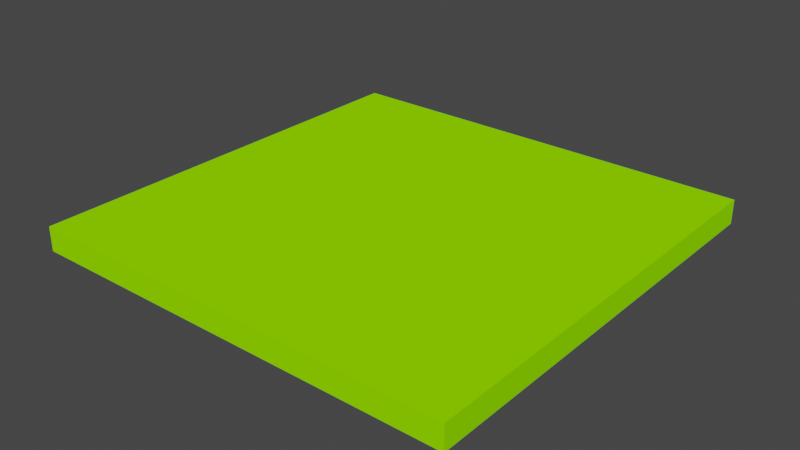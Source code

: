 # Source: new.blend  (saved by Blender 3.0.42; exported with 4.5.12 LTS)
import bpy
from mathutils import Matrix  # noqa: F401  (used for matrix-valued properties, if any)

bpy.ops.wm.read_factory_settings(use_empty=True)
scene = bpy.context.scene
scene.name = 'Scene'

# ---- collections
col_collection = bpy.data.collections.new('Collection'); scene.collection.children.link(col_collection)

# ---- materials (node trees are filled in below, after node groups)
mat_grass = bpy.data.materials.new('grass')
mat_grass.use_transparent_shadow = False
mat_grass.diffuse_color = (0.3, 1.0, 0.0, 1.0)
mat_grass.roughness = 1.0
mat_grass.specular_intensity = 0.0

# ---- material node trees

# ---- world
world_world = bpy.data.worlds.new('World'); scene.world = world_world
world_world.use_nodes = True; world_world.node_tree.nodes.clear()
_N = world_world.node_tree.nodes; _L = world_world.node_tree.links
n0 = _N.new('ShaderNodeOutputWorld'); n0.name = 'World Output'; n0.location = (300, 300)
n1 = _N.new('ShaderNodeBackground'); n1.name = 'Background'; n1.location = (10, 300)
n1.inputs[0].default_value = (0.05088, 0.05088, 0.05088, 1.0)
_L.new(n1.outputs[0], n0.inputs[0])
n0.is_active_output = True
world_world.color = (0.05088, 0.05088, 0.05088)
world_world.use_sun_shadow = False
world_world.sun_shadow_jitter_overblur = 0.0

# ---- meshes
me_cube_004 = bpy.data.meshes.new('Cube.004')
me_cube_004.from_pydata([(-1.0, -1.0, -0.07394), (-1.0, -1.0, 0.07394), (-1.0, 1.0, -0.07394), (-1.0, 1.0, 0.07394), (1.0, -1.0, -0.07394), (1.0, -1.0, 0.07394), (1.0, 1.0, -0.07394), (1.0, 1.0, 0.07394), (-1.0, 0.8, -0.07394), (-1.0, 0.6, -0.07394), (-1.0, 0.4, -0.07394), (-1.0, 0.2, -0.07394), (-1.0, -2.109e-07, -0.07394), (-1.0, -0.2, -0.07394), (-1.0, -0.4, -0.07394), (-1.0, -0.6, -0.07394), (-1.0, -0.8, -0.07394), (-1.0, -0.8, 0.07394), (-1.0, -0.6, 0.07394), (-1.0, -0.4, 0.07394), (-1.0, -0.2, 0.07394), (-1.0, -2.109e-07, 0.07394), (-1.0, 0.2, 0.07394), (-1.0, 0.4, 0.07394), (-1.0, 0.6, 0.07394), (-1.0, 0.8, 0.07394), (1.0, -0.8, -0.07394), (1.0, -0.6, -0.07394), (1.0, -0.4, -0.07394), (1.0, -0.2, -0.07394), (1.0, -2.109e-07, -0.07394), (1.0, 0.2, -0.07394), (1.0, 0.4, -0.07394), (1.0, 0.6, -0.07394), (1.0, 0.8, -0.07394), (1.0, 0.8, 0.07394), (1.0, 0.6, 0.07394), (1.0, 0.4, 0.07394), (1.0, 0.2, 0.07394), (1.0, -2.109e-07, 0.07394), (1.0, -0.2, 0.07394), (1.0, -0.4, 0.07394), (1.0, -0.6, 0.07394), (1.0, -0.8, 0.07394), (0.8, 1.0, -0.07394), (0.6, 1.0, -0.07394), (0.4, 1.0, -0.07394), (0.2, 1.0, -0.07394), (-4.505e-07, 1.0, -0.07394), (-0.2, 1.0, -0.07394), (-0.4, 1.0, -0.07394), (-0.6, 1.0, -0.07394), (-0.8, 1.0, -0.07394), (-0.8, 1.0, 0.07394), (-0.6, 1.0, 0.07394), (-0.4, 1.0, 0.07394), (-0.2, 1.0, 0.07394), (-4.505e-07, 1.0, 0.07394), (0.2, 1.0, 0.07394), (0.4, 1.0, 0.07394), (0.6, 1.0, 0.07394), (0.8, 1.0, 0.07394), (-0.8, -1.0, -0.07394), (-0.6, -1.0, -0.07394), (-0.4, -1.0, -0.07394), (-0.2, -1.0, -0.07394), (-4.505e-07, -1.0, -0.07394), (0.2, -1.0, -0.07394), (0.4, -1.0, -0.07394), (0.6, -1.0, -0.07394), (0.8, -1.0, -0.07394), (0.8, -1.0, 0.07394), (0.6, -1.0, 0.07394), (0.4, -1.0, 0.07394), (0.2, -1.0, 0.07394), (-4.505e-07, -1.0, 0.07394), (-0.2, -1.0, 0.07394), (-0.4, -1.0, 0.07394), (-0.6, -1.0, 0.07394), (-0.8, -1.0, 0.07394), (-0.2, 0.8, 0.07394), (-0.2, 0.6, 0.07394), (-0.2, 0.4, 0.07394), (-0.2, 0.2, 0.07394), (-0.2, -2.109e-07, 0.07394), (-0.2, -0.2, 0.07394), (-0.2, -0.4, 0.07394), (-0.2, -0.6, 0.07394), (-0.2, -0.8, 0.07394), (-4.505e-07, 0.8, 0.07394), (-4.505e-07, 0.6, 0.07394), (0.8, 0.8, -0.07394), (0.6, 0.8, -0.07394), (0.4, 0.8, -0.07394), (0.2, 0.8, -0.07394), (-4.505e-07, 0.8, -0.07394), (-0.2, 0.8, -0.07394), (-0.4, 0.8, -0.07394), (-0.6, 0.8, -0.07394), (-0.8, 0.8, -0.07394), (0.8, 0.6, -0.07394), (0.6, 0.6, -0.07394), (0.4, 0.6, -0.07394), (0.2, 0.6, -0.07394), (-4.505e-07, 0.6, -0.07394), (-0.2, 0.6, -0.07394), (-0.4, 0.6, -0.07394), (-0.6, 0.6, -0.07394), (-0.8, 0.6, -0.07394), (0.8, 0.4, -0.07394), (0.6, 0.4, -0.07394), (0.4, 0.4, -0.07394), (0.2, 0.4, -0.07394), (-4.505e-07, 0.4, -0.07394), (-0.2, 0.4, -0.07394), (-0.4, 0.4, -0.07394), (-0.6, 0.4, -0.07394), (-0.8, 0.4, -0.07394), (0.8, 0.2, -0.07394), (0.6, 0.2, -0.07394), (0.4, 0.2, -0.07394), (0.2, 0.2, -0.07394), (-4.505e-07, 0.2, -0.07394), (-0.2, 0.2, -0.07394), (-0.4, 0.2, -0.07394), (-0.6, 0.2, -0.07394), (-0.8, 0.2, -0.07394), (0.8, -2.109e-07, -0.07394), (0.6, -2.109e-07, -0.07394), (0.4, -2.109e-07, -0.07394), (0.2, -2.109e-07, -0.07394), (-4.505e-07, -2.109e-07, -0.07394), (-0.2, -2.109e-07, -0.07394), (-0.4, -2.109e-07, -0.07394), (-0.6, -2.109e-07, -0.07394), (-0.8, -2.109e-07, -0.07394), (0.8, -0.2, -0.07394), (0.6, -0.2, -0.07394), (0.4, -0.2, -0.07394), (0.2, -0.2, -0.07394), (-4.505e-07, -0.2, -0.07394), (-0.2, -0.2, -0.07394), (-0.4, -0.2, -0.07394), (-0.6, -0.2, -0.07394), (-0.8, -0.2, -0.07394), (0.8, -0.4, -0.07394), (0.6, -0.4, -0.07394), (0.4, -0.4, -0.07394), (0.2, -0.4, -0.07394), (-4.505e-07, -0.4, -0.07394), (-0.2, -0.4, -0.07394), (-0.4, -0.4, -0.07394), (-0.6, -0.4, -0.07394), (-0.8, -0.4, -0.07394), (0.8, -0.6, -0.07394), (0.6, -0.6, -0.07394), (0.4, -0.6, -0.07394), (0.2, -0.6, -0.07394), (-4.505e-07, -0.6, -0.07394), (-0.2, -0.6, -0.07394), (-0.4, -0.6, -0.07394), (-0.6, -0.6, -0.07394), (-0.8, -0.6, -0.07394), (0.8, -0.8, -0.07394), (0.6, -0.8, -0.07394), (0.4, -0.8, -0.07394), (0.2, -0.8, -0.07394), (-4.505e-07, -0.8, -0.07394), (-0.2, -0.8, -0.07394), (-0.4, -0.8, -0.07394), (-0.6, -0.8, -0.07394), (-0.8, -0.8, -0.07394), (1.0, 0.4, 0.07394), (1.0, 0.2, 0.07394), (-1.0, 0.36, -0.07394), (-1.0, 0.32, -0.07394), (-1.0, 0.28, -0.07394), (-1.0, 0.24, -0.07394), (-1.0, 0.24, 0.07394), (-1.0, 0.28, 0.07394), (-1.0, 0.32, 0.07394), (-1.0, 0.36, 0.07394), (1.0, 0.24, -0.07394), (1.0, 0.28, -0.07394), (1.0, 0.32, -0.07394), (1.0, 0.36, -0.07394), (1.0, 0.36, 0.07394), (1.0, 0.32, 0.07394), (1.0, 0.28, 0.07394), (1.0, 0.24, 0.07394), (-0.8, 0.36, -0.07394), (-0.8, 0.32, -0.07394), (-0.8, 0.28, -0.07394), (-0.8, 0.24, -0.07394), (-0.6, 0.36, -0.07394), (-0.6, 0.32, -0.07394), (-0.6, 0.28, -0.07394), (-0.6, 0.24, -0.07394), (-0.4, 0.36, -0.07394), (-0.4, 0.32, -0.07394), (-0.4, 0.28, -0.07394), (-0.4, 0.24, -0.07394), (-0.2, 0.36, -0.07394), (-0.2, 0.32, -0.07394), (-0.2, 0.28, -0.07394), (-0.2, 0.24, -0.07394), (-4.505e-07, 0.36, -0.07394), (-4.505e-07, 0.32, -0.07394), (-4.505e-07, 0.28, -0.07394), (-4.505e-07, 0.24, -0.07394), (0.2, 0.36, -0.07394), (0.2, 0.32, -0.07394), (0.2, 0.28, -0.07394), (0.2, 0.24, -0.07394), (0.4, 0.36, -0.07394), (0.4, 0.32, -0.07394), (0.4, 0.28, -0.07394), (0.4, 0.24, -0.07394), (0.6, 0.36, -0.07394), (0.6, 0.32, -0.07394), (0.6, 0.28, -0.07394), (0.6, 0.24, -0.07394), (0.8, 0.36, -0.07394), (0.8, 0.32, -0.07394), (0.8, 0.28, -0.07394), (0.8, 0.24, -0.07394), (-4.505e-07, 0.4, 0.07394), (-4.505e-07, 0.2, 0.07394), (-4.505e-07, -2.109e-07, 0.07394), (-4.505e-07, -0.2, 0.07394), (-4.505e-07, -0.4, 0.07394), (-4.505e-07, -0.6, 0.07394), (-4.505e-07, -0.8, 0.07394), (0.2, 0.8, 0.07394), (0.2, 0.6, 0.07394), (0.2, 0.4, 0.07394), (0.2, 0.2, 0.07394), (1.0, 0.36, 0.07394), (1.0, 0.32, 0.07394), (1.0, 0.28, 0.07394), (1.0, 0.24, 0.07394), (0.2, -2.109e-07, 0.07394), (0.2, -0.2, 0.07394), (0.2, -0.4, 0.07394), (0.2, -0.6, 0.07394), (0.2, -0.8, 0.07394), (0.4, 0.8, 0.07394), (-1.0, -0.6, 0.07394), (-1.0, -0.4, 0.07394), (-1.0, -0.2, 0.07394), (0.4, 0.6, 0.07394), (0.4, 0.4, 0.07394), (-1.0, -2.109e-07, 0.07394), (-0.8, -1.0, 0.07394), (-0.8, 1.0, 0.07394), (-0.6, 1.0, 0.07394), (-0.4, 1.0, 0.07394), (-0.2, 1.0, 0.07394), (-1.0, 0.2, 0.07394), (-1.0, 0.4, 0.07394), (-1.0, 0.6, 0.07394), (-1.0, 0.8, 0.07394), (-4.505e-07, 1.0, 0.07394), (0.2, 1.0, 0.07394), (0.4, 1.0, 0.07394), (0.6, 1.0, 0.07394), (0.4, 0.2, 0.07394), (0.4, -2.109e-07, 0.07394), (0.8, 1.0, 0.07394), (1.0, 0.8, 0.07394), (0.4, -0.2, 0.07394), (0.4, -0.4, 0.07394), (0.4, -0.6, 0.07394), (0.4, -0.8, 0.07394), (0.6, 0.8, 0.07394), (1.0, 0.6, 0.07394), (0.6, 0.6, 0.07394), (1.0, 0.4, 0.07394), (1.0, 0.2, 0.07394), (1.0, -2.109e-07, 0.07394), (-0.4, -0.8, 0.07394), (0.8, -1.0, 0.07394), (0.6, -1.0, 0.07394), (0.6, 0.4, 0.07394), (1.0, -0.2, 0.07394), (1.0, -0.4, 0.07394), (1.0, -0.6, 0.07394), (1.0, -0.8, 0.07394), (-0.8, 0.8, 0.07394), (0.4, -1.0, 0.07394), (0.2, -1.0, 0.07394), (-4.505e-07, -1.0, 0.07394), (0.6, 0.2, 0.07394), (0.6, -2.109e-07, 0.07394), (-0.8, 0.6, 0.07394), (-0.8, 0.4, 0.07394), (-0.8, 0.2, 0.07394), (-0.8, -2.109e-07, 0.07394), (-0.2, -1.0, 0.07394), (-0.4, -1.0, 0.07394), (-0.6, -1.0, 0.07394), (0.6, -0.2, 0.07394), (0.6, -0.4, 0.07394), (-0.8, -0.2, 0.07394), (-0.8, -0.4, 0.07394), (-0.8, -0.6, 0.07394), (-0.8, -0.8, 0.07394), (-0.6, 0.8, 0.07394), (-0.6, 0.6, 0.07394), (-0.6, 0.4, 0.07394), (0.6, -0.6, 0.07394), (0.6, -0.8, 0.07394), (-0.6, 0.2, 0.07394), (-0.6, -2.109e-07, 0.07394), (-0.6, -0.2, 0.07394), (-0.6, -0.4, 0.07394), (-0.6, -0.6, 0.07394), (-0.6, -0.8, 0.07394), (-0.4, 0.8, 0.07394), (0.8, 0.8, 0.07394), (0.8, 0.6, 0.07394), (-0.4, 0.6, 0.07394), (-0.4, 0.4, 0.07394), (-0.4, 0.2, 0.07394), (-0.4, -2.109e-07, 0.07394), (-0.4, -0.2, 0.07394), (-0.4, -0.4, 0.07394), (-0.4, -0.6, 0.07394), (0.8, 0.4, 0.07394), (0.8, 0.2, 0.07394), (0.8, -2.109e-07, 0.07394), (0.8, -0.2, 0.07394), (0.8, -0.4, 0.07394), (0.8, -0.6, 0.07394), (0.8, -0.8, 0.07394), (-1.0, -0.8, 0.07394)], [], [(8, 25, 3, 2), (44, 61, 7, 6), (26, 43, 5, 4), (62, 79, 1, 0), (163, 26, 4, 70), (44, 6, 34, 91), (91, 34, 33, 100), (100, 33, 32, 109), (225, 182, 31, 118), (118, 31, 30, 127), (127, 30, 29, 136), (136, 29, 28, 145), (145, 28, 27, 154), (154, 27, 26, 163), (6, 7, 35, 34), (34, 35, 36, 33), (33, 36, 37, 32), (182, 189, 38, 31), (31, 38, 39, 30), (30, 39, 40, 29), (29, 40, 41, 28), (28, 41, 42, 27), (27, 42, 43, 26), (0, 1, 17, 16), (16, 17, 18, 15), (15, 18, 19, 14), (14, 19, 20, 13), (13, 20, 21, 12), (12, 21, 22, 11), (174, 181, 23, 10), (10, 23, 24, 9), (9, 24, 25, 8), (15, 162, 171, 16), (162, 161, 170, 171), (161, 160, 169, 170), (159, 158, 167, 168), (158, 157, 166, 167), (157, 156, 165, 166), (156, 155, 164, 165), (155, 154, 163, 164), (14, 153, 162, 15), (153, 152, 161, 162), (152, 151, 160, 161), (151, 150, 159, 160), (150, 149, 158, 159), (149, 148, 157, 158), (148, 147, 156, 157), (147, 146, 155, 156), (146, 145, 154, 155), (13, 144, 153, 14), (144, 143, 152, 153), (143, 142, 151, 152), (142, 141, 150, 151), (141, 140, 149, 150), (140, 139, 148, 149), (139, 138, 147, 148), (138, 137, 146, 147), (137, 136, 145, 146), (12, 135, 144, 13), (135, 134, 143, 144), (134, 133, 142, 143), (133, 132, 141, 142), (132, 131, 140, 141), (131, 130, 139, 140), (130, 129, 138, 139), (129, 128, 137, 138), (128, 127, 136, 137), (11, 126, 135, 12), (126, 125, 134, 135), (125, 124, 133, 134), (124, 123, 132, 133), (123, 122, 131, 132), (122, 121, 130, 131), (121, 120, 129, 130), (120, 119, 128, 129), (119, 118, 127, 128), (177, 193, 126, 11), (193, 197, 125, 126), (197, 201, 124, 125), (201, 205, 123, 124), (205, 209, 122, 123), (209, 213, 121, 122), (213, 217, 120, 121), (217, 221, 119, 120), (221, 225, 118, 119), (9, 108, 117, 10), (108, 107, 116, 117), (107, 106, 115, 116), (106, 105, 114, 115), (105, 104, 113, 114), (104, 103, 112, 113), (103, 102, 111, 112), (102, 101, 110, 111), (101, 100, 109, 110), (8, 99, 108, 9), (99, 98, 107, 108), (98, 97, 106, 107), (97, 96, 105, 106), (96, 95, 104, 105), (95, 94, 103, 104), (94, 93, 102, 103), (93, 92, 101, 102), (92, 91, 100, 101), (2, 52, 99, 8), (52, 51, 98, 99), (51, 50, 97, 98), (50, 49, 96, 97), (49, 48, 95, 96), (48, 47, 94, 95), (47, 46, 93, 94), (46, 45, 92, 93), (45, 44, 91, 92), (263, 233, 246, 264), (231, 232, 245, 244), (230, 231, 244, 243), (229, 230, 243, 242), (228, 229, 242, 241), (227, 228, 241, 236), (226, 227, 236, 235), (90, 226, 235, 234), (16, 171, 62, 0), (171, 170, 63, 62), (170, 169, 64, 63), (169, 168, 65, 64), (168, 167, 66, 65), (167, 166, 67, 66), (166, 165, 68, 67), (165, 164, 69, 68), (164, 163, 70, 69), (4, 5, 71, 70), (70, 71, 72, 69), (69, 72, 73, 68), (68, 73, 74, 67), (67, 74, 75, 66), (66, 75, 76, 65), (65, 76, 77, 64), (64, 77, 78, 63), (63, 78, 79, 62), (2, 3, 53, 52), (52, 53, 54, 51), (51, 54, 55, 50), (50, 55, 56, 49), (49, 56, 57, 48), (48, 57, 58, 47), (47, 58, 59, 46), (46, 59, 60, 45), (45, 60, 61, 44), (186, 37, 172, 237), (38, 189, 240, 173), (189, 188, 239, 240), (188, 187, 238, 239), (187, 186, 237, 238), (110, 109, 222, 218), (218, 222, 223, 219), (219, 223, 224, 220), (220, 224, 225, 221), (111, 110, 218, 214), (214, 218, 219, 215), (215, 219, 220, 216), (216, 220, 221, 217), (112, 111, 214, 210), (210, 214, 215, 211), (211, 215, 216, 212), (212, 216, 217, 213), (113, 112, 210, 206), (206, 210, 211, 207), (207, 211, 212, 208), (208, 212, 213, 209), (114, 113, 206, 202), (202, 206, 207, 203), (203, 207, 208, 204), (204, 208, 209, 205), (115, 114, 202, 198), (198, 202, 203, 199), (199, 203, 204, 200), (200, 204, 205, 201), (116, 115, 198, 194), (194, 198, 199, 195), (195, 199, 200, 196), (196, 200, 201, 197), (117, 116, 194, 190), (190, 194, 195, 191), (191, 195, 196, 192), (192, 196, 197, 193), (10, 117, 190, 174), (174, 190, 191, 175), (175, 191, 192, 176), (176, 192, 193, 177), (11, 22, 178, 177), (177, 178, 179, 176), (176, 179, 180, 175), (175, 180, 181, 174), (32, 37, 186, 185), (185, 186, 187, 184), (184, 187, 188, 183), (183, 188, 189, 182), (109, 32, 185, 222), (222, 185, 184, 223), (223, 184, 183, 224), (224, 183, 182, 225), (89, 90, 234, 233), (249, 248, 304, 303), (252, 249, 303, 297), (258, 252, 297, 296), (259, 258, 296, 295), (260, 259, 295, 294), (261, 260, 294, 288), (262, 89, 233, 263), (3, 261, 288, 254), (333, 334, 287, 286), (332, 333, 286, 285), (331, 332, 285, 284), (330, 331, 284, 279), (329, 330, 279, 278), (87, 88, 232, 231), (328, 329, 278, 277), (320, 328, 277, 275), (319, 320, 275, 269), (268, 319, 269, 7), (311, 282, 281, 334), (273, 289, 282, 311), (86, 87, 231, 230), (245, 290, 289, 273), (85, 86, 230, 229), (84, 85, 229, 228), (83, 84, 228, 227), (82, 83, 227, 226), (232, 291, 290, 245), (81, 82, 226, 90), (255, 307, 318, 256), (305, 306, 317, 316), (304, 305, 316, 315), (303, 304, 315, 314), (160, 159, 168, 169), (88, 298, 291, 232), (280, 299, 298, 88), (80, 81, 90, 89), (297, 303, 314, 313), (296, 297, 313, 312), (295, 296, 312, 309), (294, 295, 309, 308), (257, 80, 89, 262), (288, 294, 308, 307), (254, 288, 307, 255), (247, 335, 306, 305), (248, 247, 305, 304), (317, 300, 299, 280), (306, 253, 300, 317), (335, 1, 253, 306), (334, 281, 5, 287), (327, 280, 88, 87), (326, 327, 87, 86), (325, 326, 86, 85), (324, 325, 85, 84), (323, 324, 84, 83), (322, 323, 83, 82), (321, 322, 82, 81), (318, 321, 81, 80), (256, 318, 80, 257), (316, 317, 280, 327), (315, 316, 327, 326), (314, 315, 326, 325), (313, 314, 325, 324), (312, 313, 324, 323), (309, 312, 323, 322), (308, 309, 322, 321), (307, 308, 321, 318), (233, 234, 250, 246), (234, 235, 251, 250), (235, 236, 266, 251), (236, 241, 267, 266), (241, 242, 270, 267), (242, 243, 271, 270), (243, 244, 272, 271), (244, 245, 273, 272), (264, 246, 274, 265), (246, 250, 276, 274), (250, 251, 283, 276), (251, 266, 292, 283), (266, 267, 293, 292), (267, 270, 301, 293), (270, 271, 302, 301), (271, 272, 310, 302), (272, 273, 311, 310), (265, 274, 319, 268), (274, 276, 320, 319), (276, 283, 328, 320), (283, 292, 329, 328), (292, 293, 330, 329), (293, 301, 331, 330), (301, 302, 332, 331), (302, 310, 333, 332), (310, 311, 334, 333)])
_uv = me_cube_004.uv_layers.new(name='UVMap')
_uv.uv.foreach_set('vector', [0.375, 0.225, 0.625, 0.225, 0.625, 0.25, 0.375, 0.25, 0.375, 0.475, 0.625, 0.475, 0.625, 0.5, 0.375, 0.5, 0.375, 0.725, 0.625, 0.725, 0.625, 0.75, 0.375, 0.75, 0.375, 0.975, 0.625, 0.975, 0.625, 1.0, 0.375, 1.0, 0.35, 0.725, 0.375, 0.725, 0.375, 0.75, 0.35, 0.75, 0.35, 0.5, 0.375, 0.5, 0.375, 0.525, 0.35, 0.525, 0.35, 0.525, 0.375, 0.525, 0.375, 0.55, 0.35, 0.55, 0.35, 0.55, 0.375, 0.55, 0.375, 0.575, 0.35, 0.575, 0.35, 0.595, 0.375, 0.595, 0.375, 0.6, 0.35, 0.6, 0.35, 0.6, 0.375, 0.6, 0.375, 0.625, 0.35, 0.625, 0.35, 0.625, 0.375, 0.625, 0.375, 0.65, 0.35, 0.65, 0.35, 0.65, 0.375, 0.65, 0.375, 0.675, 0.35, 0.675, 0.35, 0.675, 0.375, 0.675, 0.375, 0.7, 0.35, 0.7, 0.35, 0.7, 0.375, 0.7, 0.375, 0.725, 0.35, 0.725, 0.375, 0.5, 0.625, 0.5, 0.625, 0.525, 0.375, 0.525, 0.375, 0.525, 0.625, 0.525, 0.625, 0.55, 0.375, 0.55, 0.375, 0.55, 0.625, 0.55, 0.625, 0.575, 0.375, 0.575, 0.375, 0.595, 0.625, 0.595, 0.625, 0.6, 0.375, 0.6, 0.375, 0.6, 0.625, 0.6, 0.625, 0.625, 0.375, 0.625, 0.375, 0.625, 0.625, 0.625, 0.625, 0.65, 0.375, 0.65, 0.375, 0.65, 0.625, 0.65, 0.625, 0.675, 0.375, 0.675, 0.375, 0.675, 0.625, 0.675, 0.625, 0.7, 0.375, 0.7, 0.375, 0.7, 0.625, 0.7, 0.625, 0.725, 0.375, 0.725, 0.375, 0.0, 0.625, 0.0, 0.625, 0.025, 0.375, 0.025, 0.375, 0.025, 0.625, 0.025, 0.625, 0.05, 0.375, 0.05, 0.375, 0.05, 0.625, 0.05, 0.625, 0.075, 0.375, 0.075, 0.375, 0.075, 0.625, 0.075, 0.625, 0.1, 0.375, 0.1, 0.375, 0.1, 0.625, 0.1, 0.625, 0.125, 0.375, 0.125, 0.375, 0.125, 0.625, 0.125, 0.625, 0.15, 0.375, 0.15, 0.375, 0.17, 0.625, 0.17, 0.625, 0.175, 0.375, 0.175, 0.375, 0.175, 0.625, 0.175, 0.625, 0.2, 0.375, 0.2, 0.375, 0.2, 0.625, 0.2, 0.625, 0.225, 0.375, 0.225, 0.125, 0.7, 0.15, 0.7, 0.15, 0.725, 0.125, 0.725, 0.15, 0.7, 0.175, 0.7, 0.175, 0.725, 0.15, 0.725, 0.175, 0.7, 0.2, 0.7, 0.2, 0.725, 0.175, 0.725, 0.225, 0.7, 0.25, 0.7, 0.25, 0.725, 0.225, 0.725, 0.25, 0.7, 0.275, 0.7, 0.275, 0.725, 0.25, 0.725, 0.275, 0.7, 0.3, 0.7, 0.3, 0.725, 0.275, 0.725, 0.3, 0.7, 0.325, 0.7, 0.325, 0.725, 0.3, 0.725, 0.325, 0.7, 0.35, 0.7, 0.35, 0.725, 0.325, 0.725, 0.125, 0.675, 0.15, 0.675, 0.15, 0.7, 0.125, 0.7, 0.15, 0.675, 0.175, 0.675, 0.175, 0.7, 0.15, 0.7, 0.175, 0.675, 0.2, 0.675, 0.2, 0.7, 0.175, 0.7, 0.2, 0.675, 0.225, 0.675, 0.225, 0.7, 0.2, 0.7, 0.225, 0.675, 0.25, 0.675, 0.25, 0.7, 0.225, 0.7, 0.25, 0.675, 0.275, 0.675, 0.275, 0.7, 0.25, 0.7, 0.275, 0.675, 0.3, 0.675, 0.3, 0.7, 0.275, 0.7, 0.3, 0.675, 0.325, 0.675, 0.325, 0.7, 0.3, 0.7, 0.325, 0.675, 0.35, 0.675, 0.35, 0.7, 0.325, 0.7, 0.125, 0.65, 0.15, 0.65, 0.15, 0.675, 0.125, 0.675, 0.15, 0.65, 0.175, 0.65, 0.175, 0.675, 0.15, 0.675, 0.175, 0.65, 0.2, 0.65, 0.2, 0.675, 0.175, 0.675, 0.2, 0.65, 0.225, 0.65, 0.225, 0.675, 0.2, 0.675, 0.225, 0.65, 0.25, 0.65, 0.25, 0.675, 0.225, 0.675, 0.25, 0.65, 0.275, 0.65, 0.275, 0.675, 0.25, 0.675, 0.275, 0.65, 0.3, 0.65, 0.3, 0.675, 0.275, 0.675, 0.3, 0.65, 0.325, 0.65, 0.325, 0.675, 0.3, 0.675, 0.325, 0.65, 0.35, 0.65, 0.35, 0.675, 0.325, 0.675, 0.125, 0.625, 0.15, 0.625, 0.15, 0.65, 0.125, 0.65, 0.15, 0.625, 0.175, 0.625, 0.175, 0.65, 0.15, 0.65, 0.175, 0.625, 0.2, 0.625, 0.2, 0.65, 0.175, 0.65, 0.2, 0.625, 0.225, 0.625, 0.225, 0.65, 0.2, 0.65, 0.225, 0.625, 0.25, 0.625, 0.25, 0.65, 0.225, 0.65, 0.25, 0.625, 0.275, 0.625, 0.275, 0.65, 0.25, 0.65, 0.275, 0.625, 0.3, 0.625, 0.3, 0.65, 0.275, 0.65, 0.3, 0.625, 0.325, 0.625, 0.325, 0.65, 0.3, 0.65, 0.325, 0.625, 0.35, 0.625, 0.35, 0.65, 0.325, 0.65, 0.125, 0.6, 0.15, 0.6, 0.15, 0.625, 0.125, 0.625, 0.15, 0.6, 0.175, 0.6, 0.175, 0.625, 0.15, 0.625, 0.175, 0.6, 0.2, 0.6, 0.2, 0.625, 0.175, 0.625, 0.2, 0.6, 0.225, 0.6, 0.225, 0.625, 0.2, 0.625, 0.225, 0.6, 0.25, 0.6, 0.25, 0.625, 0.225, 0.625, 0.25, 0.6, 0.275, 0.6, 0.275, 0.625, 0.25, 0.625, 0.275, 0.6, 0.3, 0.6, 0.3, 0.625, 0.275, 0.625, 0.3, 0.6, 0.325, 0.6, 0.325, 0.625, 0.3, 0.625, 0.325, 0.6, 0.35, 0.6, 0.35, 0.625, 0.325, 0.625, 0.125, 0.595, 0.15, 0.595, 0.15, 0.6, 0.125, 0.6, 0.15, 0.595, 0.175, 0.595, 0.175, 0.6, 0.15, 0.6, 0.175, 0.595, 0.2, 0.595, 0.2, 0.6, 0.175, 0.6, 0.2, 0.595, 0.225, 0.595, 0.225, 0.6, 0.2, 0.6, 0.225, 0.595, 0.25, 0.595, 0.25, 0.6, 0.225, 0.6, 0.25, 0.595, 0.275, 0.595, 0.275, 0.6, 0.25, 0.6, 0.275, 0.595, 0.3, 0.595, 0.3, 0.6, 0.275, 0.6, 0.3, 0.595, 0.325, 0.595, 0.325, 0.6, 0.3, 0.6, 0.325, 0.595, 0.35, 0.595, 0.35, 0.6, 0.325, 0.6, 0.125, 0.55, 0.15, 0.55, 0.15, 0.575, 0.125, 0.575, 0.15, 0.55, 0.175, 0.55, 0.175, 0.575, 0.15, 0.575, 0.175, 0.55, 0.2, 0.55, 0.2, 0.575, 0.175, 0.575, 0.2, 0.55, 0.225, 0.55, 0.225, 0.575, 0.2, 0.575, 0.225, 0.55, 0.25, 0.55, 0.25, 0.575, 0.225, 0.575, 0.25, 0.55, 0.275, 0.55, 0.275, 0.575, 0.25, 0.575, 0.275, 0.55, 0.3, 0.55, 0.3, 0.575, 0.275, 0.575, 0.3, 0.55, 0.325, 0.55, 0.325, 0.575, 0.3, 0.575, 0.325, 0.55, 0.35, 0.55, 0.35, 0.575, 0.325, 0.575, 0.125, 0.525, 0.15, 0.525, 0.15, 0.55, 0.125, 0.55, 0.15, 0.525, 0.175, 0.525, 0.175, 0.55, 0.15, 0.55, 0.175, 0.525, 0.2, 0.525, 0.2, 0.55, 0.175, 0.55, 0.2, 0.525, 0.225, 0.525, 0.225, 0.55, 0.2, 0.55, 0.225, 0.525, 0.25, 0.525, 0.25, 0.55, 0.225, 0.55, 0.25, 0.525, 0.275, 0.525, 0.275, 0.55, 0.25, 0.55, 0.275, 0.525, 0.3, 0.525, 0.3, 0.55, 0.275, 0.55, 0.3, 0.525, 0.325, 0.525, 0.325, 0.55, 0.3, 0.55, 0.325, 0.525, 0.35, 0.525, 0.35, 0.55, 0.325, 0.55, 0.125, 0.5, 0.15, 0.5, 0.15, 0.525, 0.125, 0.525, 0.15, 0.5, 0.175, 0.5, 0.175, 0.525, 0.15, 0.525, 0.175, 0.5, 0.2, 0.5, 0.2, 0.525, 0.175, 0.525, 0.2, 0.5, 0.225, 0.5, 0.225, 0.525, 0.2, 0.525, 0.225, 0.5, 0.25, 0.5, 0.25, 0.525, 0.225, 0.525, 0.25, 0.5, 0.275, 0.5, 0.275, 0.525, 0.25, 0.525, 0.275, 0.5, 0.3, 0.5, 0.3, 0.525, 0.275, 0.525, 0.3, 0.5, 0.325, 0.5, 0.325, 0.525, 0.3, 0.525, 0.325, 0.5, 0.35, 0.5, 0.35, 0.525, 0.325, 0.525, 0.0, 0.0, 0.0, 0.0, 0.0, 0.0, 0.0, 0.0, 0.0, 0.0, 0.0, 0.0, 0.0, 0.0, 0.0, 0.0, 0.0, 0.0, 0.0, 0.0, 0.0, 0.0, 0.0, 0.0, 0.0, 0.0, 0.0, 0.0, 0.0, 0.0, 0.0, 0.0, 0.0, 0.0, 0.0, 0.0, 0.0, 0.0, 0.0, 0.0, 0.0, 0.0, 0.0, 0.0, 0.0, 0.0, 0.0, 0.0, 0.0, 0.0, 0.0, 0.0, 0.0, 0.0, 0.0, 0.0, 0.0, 0.0, 0.0, 0.0, 0.0, 0.0, 0.0, 0.0, 0.125, 0.725, 0.15, 0.725, 0.15, 0.75, 0.125, 0.75, 0.15, 0.725, 0.175, 0.725, 0.175, 0.75, 0.15, 0.75, 0.175, 0.725, 0.2, 0.725, 0.2, 0.75, 0.175, 0.75, 0.2, 0.725, 0.225, 0.725, 0.225, 0.75, 0.2, 0.75, 0.225, 0.725, 0.25, 0.725, 0.25, 0.75, 0.225, 0.75, 0.25, 0.725, 0.275, 0.725, 0.275, 0.75, 0.25, 0.75, 0.275, 0.725, 0.3, 0.725, 0.3, 0.75, 0.275, 0.75, 0.3, 0.725, 0.325, 0.725, 0.325, 0.75, 0.3, 0.75, 0.325, 0.725, 0.35, 0.725, 0.35, 0.75, 0.325, 0.75, 0.375, 0.75, 0.625, 0.75, 0.625, 0.775, 0.375, 0.775, 0.375, 0.775, 0.625, 0.775, 0.625, 0.8, 0.375, 0.8, 0.375, 0.8, 0.625, 0.8, 0.625, 0.825, 0.375, 0.825, 0.375, 0.825, 0.625, 0.825, 0.625, 0.85, 0.375, 0.85, 0.375, 0.85, 0.625, 0.85, 0.625, 0.875, 0.375, 0.875, 0.375, 0.875, 0.625, 0.875, 0.625, 0.9, 0.375, 0.9, 0.375, 0.9, 0.625, 0.9, 0.625, 0.925, 0.375, 0.925, 0.375, 0.925, 0.625, 0.925, 0.625, 0.95, 0.375, 0.95, 0.375, 0.95, 0.625, 0.95, 0.625, 0.975, 0.375, 0.975, 0.375, 0.25, 0.625, 0.25, 0.625, 0.275, 0.375, 0.275, 0.375, 0.275, 0.625, 0.275, 0.625, 0.3, 0.375, 0.3, 0.375, 0.3, 0.625, 0.3, 0.625, 0.325, 0.375, 0.325, 0.375, 0.325, 0.625, 0.325, 0.625, 0.35, 0.375, 0.35, 0.375, 0.35, 0.625, 0.35, 0.625, 0.375, 0.375, 0.375, 0.375, 0.375, 0.625, 0.375, 0.625, 0.4, 0.375, 0.4, 0.375, 0.4, 0.625, 0.4, 0.625, 0.425, 0.375, 0.425, 0.375, 0.425, 0.625, 0.425, 0.625, 0.45, 0.375, 0.45, 0.375, 0.45, 0.625, 0.45, 0.625, 0.475, 0.375, 0.475, 0.625, 0.58, 0.625, 0.575, 0.625, 0.575, 0.625, 0.58, 0.625, 0.6, 0.625, 0.595, 0.625, 0.595, 0.625, 0.6, 0.625, 0.595, 0.625, 0.59, 0.625, 0.59, 0.625, 0.595, 0.625, 0.59, 0.625, 0.585, 0.625, 0.585, 0.625, 0.59, 0.625, 0.585, 0.625, 0.58, 0.625, 0.58, 0.625, 0.585, 0.325, 0.575, 0.35, 0.575, 0.35, 0.58, 0.325, 0.58, 0.325, 0.58, 0.35, 0.58, 0.35, 0.585, 0.325, 0.585, 0.325, 0.585, 0.35, 0.585, 0.35, 0.59, 0.325, 0.59, 0.325, 0.59, 0.35, 0.59, 0.35, 0.595, 0.325, 0.595, 0.3, 0.575, 0.325, 0.575, 0.325, 0.58, 0.3, 0.58, 0.3, 0.58, 0.325, 0.58, 0.325, 0.585, 0.3, 0.585, 0.3, 0.585, 0.325, 0.585, 0.325, 0.59, 0.3, 0.59, 0.3, 0.59, 0.325, 0.59, 0.325, 0.595, 0.3, 0.595, 0.275, 0.575, 0.3, 0.575, 0.3, 0.58, 0.275, 0.58, 0.275, 0.58, 0.3, 0.58, 0.3, 0.585, 0.275, 0.585, 0.275, 0.585, 0.3, 0.585, 0.3, 0.59, 0.275, 0.59, 0.275, 0.59, 0.3, 0.59, 0.3, 0.595, 0.275, 0.595, 0.25, 0.575, 0.275, 0.575, 0.275, 0.58, 0.25, 0.58, 0.25, 0.58, 0.275, 0.58, 0.275, 0.585, 0.25, 0.585, 0.25, 0.585, 0.275, 0.585, 0.275, 0.59, 0.25, 0.59, 0.25, 0.59, 0.275, 0.59, 0.275, 0.595, 0.25, 0.595, 0.225, 0.575, 0.25, 0.575, 0.25, 0.58, 0.225, 0.58, 0.225, 0.58, 0.25, 0.58, 0.25, 0.585, 0.225, 0.585, 0.225, 0.585, 0.25, 0.585, 0.25, 0.59, 0.225, 0.59, 0.225, 0.59, 0.25, 0.59, 0.25, 0.595, 0.225, 0.595, 0.2, 0.575, 0.225, 0.575, 0.225, 0.58, 0.2, 0.58, 0.2, 0.58, 0.225, 0.58, 0.225, 0.585, 0.2, 0.585, 0.2, 0.585, 0.225, 0.585, 0.225, 0.59, 0.2, 0.59, 0.2, 0.59, 0.225, 0.59, 0.225, 0.595, 0.2, 0.595, 0.175, 0.575, 0.2, 0.575, 0.2, 0.58, 0.175, 0.58, 0.175, 0.58, 0.2, 0.58, 0.2, 0.585, 0.175, 0.585, 0.175, 0.585, 0.2, 0.585, 0.2, 0.59, 0.175, 0.59, 0.175, 0.59, 0.2, 0.59, 0.2, 0.595, 0.175, 0.595, 0.15, 0.575, 0.175, 0.575, 0.175, 0.58, 0.15, 0.58, 0.15, 0.58, 0.175, 0.58, 0.175, 0.585, 0.15, 0.585, 0.15, 0.585, 0.175, 0.585, 0.175, 0.59, 0.15, 0.59, 0.15, 0.59, 0.175, 0.59, 0.175, 0.595, 0.15, 0.595, 0.125, 0.575, 0.15, 0.575, 0.15, 0.58, 0.125, 0.58, 0.125, 0.58, 0.15, 0.58, 0.15, 0.585, 0.125, 0.585, 0.125, 0.585, 0.15, 0.585, 0.15, 0.59, 0.125, 0.59, 0.125, 0.59, 0.15, 0.59, 0.15, 0.595, 0.125, 0.595, 0.375, 0.15, 0.625, 0.15, 0.625, 0.155, 0.375, 0.155, 0.375, 0.155, 0.625, 0.155, 0.625, 0.16, 0.375, 0.16, 0.375, 0.16, 0.625, 0.16, 0.625, 0.165, 0.375, 0.165, 0.375, 0.165, 0.625, 0.165, 0.625, 0.17, 0.375, 0.17, 0.375, 0.575, 0.625, 0.575, 0.625, 0.58, 0.375, 0.58, 0.375, 0.58, 0.625, 0.58, 0.625, 0.585, 0.375, 0.585, 0.375, 0.585, 0.625, 0.585, 0.625, 0.59, 0.375, 0.59, 0.375, 0.59, 0.625, 0.59, 0.625, 0.595, 0.375, 0.595, 0.35, 0.575, 0.375, 0.575, 0.375, 0.58, 0.35, 0.58, 0.35, 0.58, 0.375, 0.58, 0.375, 0.585, 0.35, 0.585, 0.35, 0.585, 0.375, 0.585, 0.375, 0.59, 0.35, 0.59, 0.35, 0.59, 0.375, 0.59, 0.375, 0.595, 0.35, 0.595, 0.0, 0.0, 0.0, 0.0, 0.0, 0.0, 0.0, 0.0, 0.0, 0.0, 0.0, 0.0, 0.0, 0.0, 0.0, 0.0, 0.0, 0.0, 0.0, 0.0, 0.0, 0.0, 0.0, 0.0, 0.0, 0.0, 0.0, 0.0, 0.0, 0.0, 0.0, 0.0, 0.0, 0.0, 0.0, 0.0, 0.0, 0.0, 0.0, 0.0, 0.0, 0.0, 0.0, 0.0, 0.0, 0.0, 0.0, 0.0, 0.0, 0.0, 0.0, 0.0, 0.0, 0.0, 0.0, 0.0, 0.0, 0.0, 0.0, 0.0, 0.0, 0.0, 0.0, 0.0, 0.0, 0.0, 0.0, 0.0, 0.0, 0.0, 0.0, 0.0, 0.0, 0.0, 0.0, 0.0, 0.0, 0.0, 0.0, 0.0, 0.0, 0.0, 0.0, 0.0, 0.0, 0.0, 0.0, 0.0, 0.0, 0.0, 0.0, 0.0, 0.0, 0.0, 0.0, 0.0, 0.0, 0.0, 0.0, 0.0, 0.0, 0.0, 0.0, 0.0, 0.0, 0.0, 0.0, 0.0, 0.0, 0.0, 0.0, 0.0, 0.0, 0.0, 0.0, 0.0, 0.0, 0.0, 0.0, 0.0, 0.0, 0.0, 0.0, 0.0, 0.0, 0.0, 0.0, 0.0, 0.0, 0.0, 0.0, 0.0, 0.0, 0.0, 0.0, 0.0, 0.0, 0.0, 0.0, 0.0, 0.0, 0.0, 0.0, 0.0, 0.0, 0.0, 0.0, 0.0, 0.0, 0.0, 0.0, 0.0, 0.0, 0.0, 0.0, 0.0, 0.0, 0.0, 0.0, 0.0, 0.0, 0.0, 0.0, 0.0, 0.0, 0.0, 0.0, 0.0, 0.0, 0.0, 0.0, 0.0, 0.0, 0.0, 0.0, 0.0, 0.0, 0.0, 0.0, 0.0, 0.0, 0.0, 0.0, 0.0, 0.0, 0.0, 0.0, 0.0, 0.0, 0.0, 0.0, 0.0, 0.0, 0.0, 0.0, 0.0, 0.0, 0.0, 0.0, 0.0, 0.0, 0.0, 0.0, 0.0, 0.0, 0.0, 0.0, 0.0, 0.0, 0.0, 0.0, 0.0, 0.0, 0.0, 0.0, 0.0, 0.0, 0.0, 0.0, 0.0, 0.0, 0.0, 0.0, 0.0, 0.0, 0.0, 0.0, 0.0, 0.0, 0.0, 0.0, 0.0, 0.0, 0.0, 0.0, 0.0, 0.0, 0.0, 0.0, 0.0, 0.0, 0.0, 0.0, 0.0, 0.0, 0.0, 0.0, 0.0, 0.0, 0.0, 0.0, 0.0, 0.0, 0.0, 0.0, 0.0, 0.0, 0.0, 0.0, 0.0, 0.0, 0.0, 0.0, 0.0, 0.2, 0.7, 0.225, 0.7, 0.225, 0.725, 0.2, 0.725, 0.0, 0.0, 0.0, 0.0, 0.0, 0.0, 0.0, 0.0, 0.0, 0.0, 0.0, 0.0, 0.0, 0.0, 0.0, 0.0, 0.0, 0.0, 0.0, 0.0, 0.0, 0.0, 0.0, 0.0, 0.0, 0.0, 0.0, 0.0, 0.0, 0.0, 0.0, 0.0, 0.0, 0.0, 0.0, 0.0, 0.0, 0.0, 0.0, 0.0, 0.0, 0.0, 0.0, 0.0, 0.0, 0.0, 0.0, 0.0, 0.0, 0.0, 0.0, 0.0, 0.0, 0.0, 0.0, 0.0, 0.0, 0.0, 0.0, 0.0, 0.0, 0.0, 0.0, 0.0, 0.0, 0.0, 0.0, 0.0, 0.0, 0.0, 0.0, 0.0, 0.0, 0.0, 0.0, 0.0, 0.0, 0.0, 0.0, 0.0, 0.0, 0.0, 0.0, 0.0, 0.0, 0.0, 0.0, 0.0, 0.0, 0.0, 0.0, 0.0, 0.0, 0.0, 0.0, 0.0, 0.0, 0.0, 0.0, 0.0, 0.0, 0.0, 0.0, 0.0, 0.0, 0.0, 0.0, 0.0, 0.0, 0.0, 0.0, 0.0, 0.0, 0.0, 0.0, 0.0, 0.0, 0.0, 0.0, 0.0, 0.0, 0.0, 0.0, 0.0, 0.0, 0.0, 0.0, 0.0, 0.0, 0.0, 0.0, 0.0, 0.0, 0.0, 0.0, 0.0, 0.0, 0.0, 0.0, 0.0, 0.0, 0.0, 0.0, 0.0, 0.0, 0.0, 0.0, 0.0, 0.0, 0.0, 0.0, 0.0, 0.0, 0.0, 0.0, 0.0, 0.0, 0.0, 0.0, 0.0, 0.0, 0.0, 0.0, 0.0, 0.0, 0.0, 0.0, 0.0, 0.0, 0.0, 0.0, 0.0, 0.0, 0.0, 0.0, 0.0, 0.0, 0.0, 0.0, 0.0, 0.0, 0.0, 0.0, 0.0, 0.0, 0.0, 0.0, 0.0, 0.0, 0.0, 0.0, 0.0, 0.0, 0.0, 0.0, 0.0, 0.0, 0.0, 0.0, 0.0, 0.0, 0.0, 0.0, 0.0, 0.0, 0.0, 0.0, 0.0, 0.0, 0.0, 0.0, 0.0, 0.0, 0.0, 0.0, 0.0, 0.0, 0.0, 0.0, 0.0, 0.0, 0.0, 0.0, 0.0, 0.0, 0.0, 0.0, 0.0, 0.0, 0.0, 0.0, 0.0, 0.0, 0.0, 0.0, 0.0, 0.0, 0.0, 0.0, 0.0, 0.0, 0.0, 0.0, 0.0, 0.0, 0.0, 0.0, 0.0, 0.0, 0.0, 0.0, 0.0, 0.0, 0.0, 0.0, 0.0, 0.0, 0.0, 0.0, 0.0, 0.0, 0.0, 0.0, 0.0, 0.0, 0.0, 0.0, 0.0, 0.0, 0.0, 0.0, 0.0, 0.0, 0.0, 0.0, 0.0, 0.0, 0.0, 0.0, 0.0, 0.0, 0.0, 0.0, 0.0, 0.0, 0.0, 0.0, 0.0, 0.0, 0.0, 0.0, 0.0, 0.0, 0.0, 0.0, 0.0, 0.0, 0.0, 0.0, 0.0, 0.0, 0.0, 0.0, 0.0, 0.0, 0.0, 0.0, 0.0, 0.0, 0.0, 0.0, 0.0, 0.0, 0.0, 0.0, 0.0, 0.0, 0.0, 0.0, 0.0, 0.0, 0.0, 0.0, 0.0, 0.0, 0.0, 0.0, 0.0, 0.0, 0.0, 0.0, 0.0, 0.0, 0.0, 0.0, 0.0, 0.0, 0.0, 0.0, 0.0, 0.0, 0.0, 0.0, 0.0, 0.0, 0.0, 0.0, 0.0, 0.0, 0.0, 0.0, 0.0, 0.0, 0.0, 0.0, 0.0, 0.0, 0.0, 0.0, 0.0, 0.0, 0.0, 0.0, 0.0, 0.0, 0.0, 0.0, 0.0, 0.0, 0.0, 0.0, 0.0, 0.0, 0.0, 0.0, 0.0, 0.0, 0.0, 0.0, 0.0, 0.0, 0.0, 0.0, 0.0, 0.0, 0.0, 0.0, 0.0, 0.0, 0.0, 0.0, 0.0, 0.0, 0.0, 0.0, 0.0, 0.0, 0.0, 0.0, 0.0, 0.0, 0.0, 0.0, 0.0, 0.0, 0.0, 0.0, 0.0, 0.0, 0.0, 0.0, 0.0, 0.0, 0.0, 0.0, 0.0, 0.0, 0.0, 0.0, 0.0, 0.0, 0.0, 0.0, 0.0, 0.0, 0.0, 0.0, 0.0, 0.0, 0.0, 0.0, 0.0, 0.0, 0.0, 0.0, 0.0, 0.0, 0.0, 0.0, 0.0, 0.0, 0.0, 0.0, 0.0, 0.0, 0.0, 0.0, 0.0, 0.0, 0.0, 0.0, 0.0, 0.0, 0.0, 0.0, 0.0, 0.0, 0.0, 0.0, 0.0, 0.0, 0.0, 0.0, 0.0, 0.0, 0.0, 0.0, 0.0, 0.0, 0.0, 0.0, 0.0])
me_cube_004.materials.append(mat_grass)
me_cube_004.use_remesh_fix_poles = True
me_cube_004.use_remesh_preserve_attributes = False
me_cube_004.update()

# ---- objects
ob_cube = bpy.data.objects.new('Cube', me_cube_004)

# ---- transforms, parenting, visibility, modifiers, constraints
ob_cube.location = (0.0, 0.0, 0.0)
ob_cube.scale = (-2.499, -2.481, 1.89)

# ---- collection membership
col_collection.objects.link(ob_cube)

# ---- scene / render settings (as saved in the file)
scene.frame_start = 1; scene.frame_end = 250; scene.frame_set(0)
scene.render.engine = 'BLENDER_EEVEE_NEXT'
scene.cycles.use_denoising = False
scene.cycles.samples = 128
scene.cycles.sampling_pattern = 'TABULATED_SOBOL'
scene.cycles.use_adaptive_sampling = False
scene.cycles.use_light_tree = False
scene.view_settings.view_transform = 'Filmic'
bpy.context.view_layer.update()

# ---- added for rendering (the .blend has no active camera and no usable light): camera, sun
cam_auto = bpy.data.cameras.new('AutoCamera')
cam_auto.lens = 50.0
cam_auto.sensor_width = 36.0
cam_auto.clip_end = 1000.0
ob_auto_camera = bpy.data.objects.new('AutoCamera', cam_auto)
scene.collection.objects.link(ob_auto_camera)
ob_auto_camera.location = (6.52183, -7.82623, 5.21749)
ob_auto_camera.rotation_euler = (1.09748, -7.21219e-08, 0.694738)
scene.camera = ob_auto_camera
light_auto_sun = bpy.data.lights.new('AutoSun', 'SUN')
light_auto_sun.energy = 3.0
light_auto_sun.angle = 0.0523599
ob_auto_sun = bpy.data.objects.new('AutoSun', light_auto_sun)
scene.collection.objects.link(ob_auto_sun)
ob_auto_sun.rotation_euler = (0.872665, 0.174533, 0.523599)
bpy.context.view_layer.update()
